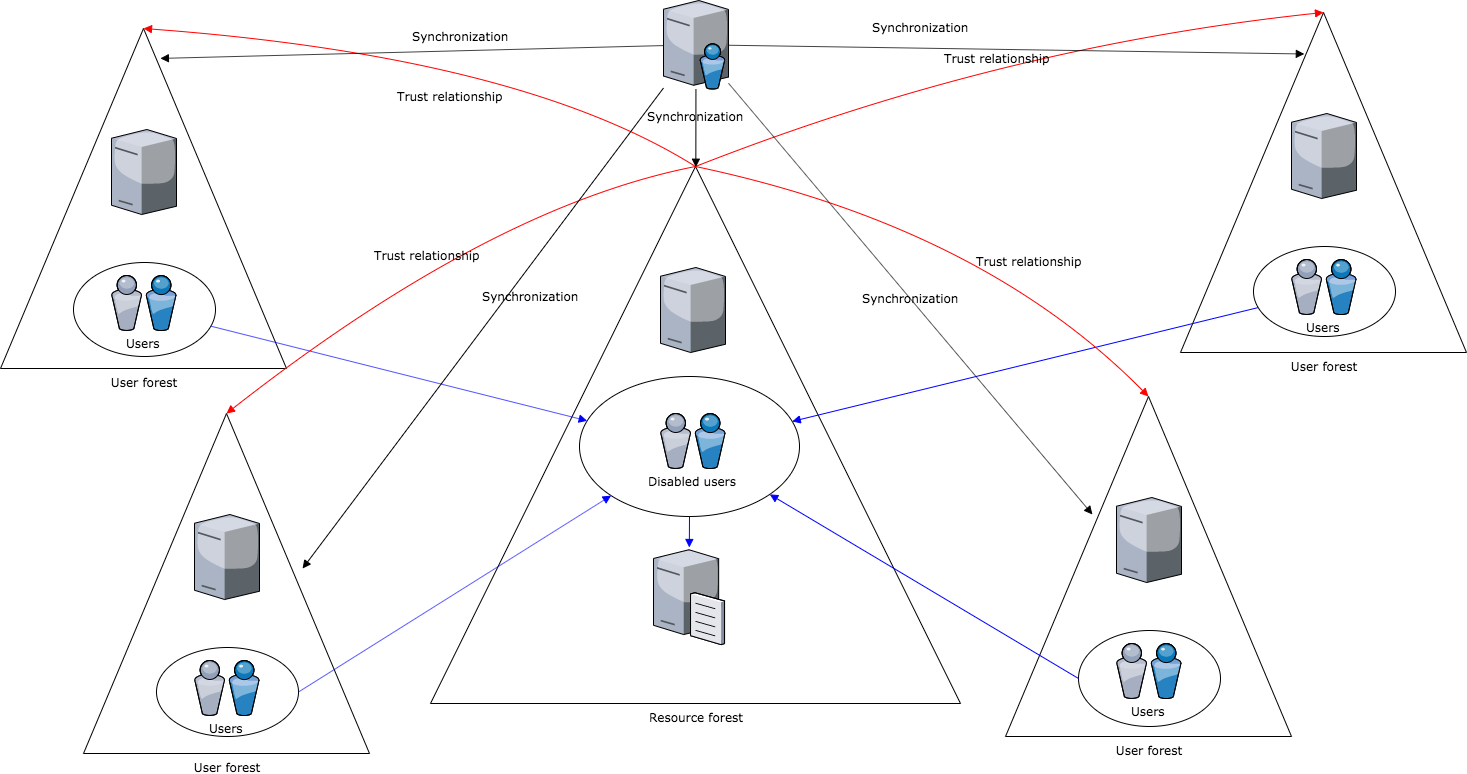

The diagram above was exported from draw.io. Its source (the exported page's mxGraphModel, read from the mxfile embedded in the PNG):
<mxGraphModel dx="932" dy="487" grid="1" gridSize="10" guides="1" tooltips="1" connect="1" arrows="1" fold="1" page="1" pageScale="1" pageWidth="1100" pageHeight="850" background="#ffffff" math="0" shadow="0">
  <root>
    <mxCell id="0" />
    <mxCell id="1" parent="0" />
    <mxCell id="7d933b09d9755ecc-14" value="Resource forest" style="triangle;whiteSpace=wrap;html=1;rounded=0;shadow=0;comic=0;strokeWidth=1;fontFamily=Verdana;direction=north;labelPosition=center;verticalLabelPosition=bottom;align=center;verticalAlign=top;" parent="1" vertex="1">
      <mxGeometry x="830" y="230" width="530" height="537" as="geometry" />
    </mxCell>
    <mxCell id="7d933b09d9755ecc-12" value="User forest" style="triangle;whiteSpace=wrap;html=1;rounded=0;shadow=0;comic=0;strokeWidth=1;fontFamily=Verdana;direction=north;labelPosition=center;verticalLabelPosition=bottom;align=center;verticalAlign=top;" parent="1" vertex="1">
      <mxGeometry x="400" y="92" width="286" height="340" as="geometry" />
    </mxCell>
    <mxCell id="7d933b09d9755ecc-13" value="" style="ellipse;whiteSpace=wrap;html=1;rounded=0;shadow=0;comic=0;strokeWidth=1;fontFamily=Verdana;" parent="1" vertex="1">
      <mxGeometry x="473" y="326" width="142" height="94" as="geometry" />
    </mxCell>
    <mxCell id="7d933b09d9755ecc-4" value="" style="verticalLabelPosition=bottom;aspect=fixed;html=1;verticalAlign=top;strokeColor=none;shape=mxgraph.citrix.directory_server;rounded=0;shadow=0;comic=0;fontFamily=Verdana;" parent="1" vertex="1">
      <mxGeometry x="1063" y="64" width="65" height="88.5" as="geometry" />
    </mxCell>
    <mxCell id="7d933b09d9755ecc-5" value="" style="verticalLabelPosition=bottom;aspect=fixed;html=1;verticalAlign=top;strokeColor=none;shape=mxgraph.citrix.file_server;rounded=0;shadow=0;comic=0;fontFamily=Verdana;" parent="1" vertex="1">
      <mxGeometry x="1053" y="611" width="71" height="97" as="geometry" />
    </mxCell>
    <mxCell id="7d933b09d9755ecc-6" value="Users" style="verticalLabelPosition=bottom;aspect=fixed;html=1;verticalAlign=top;strokeColor=none;shape=mxgraph.citrix.users;rounded=0;shadow=0;comic=0;fontFamily=Verdana;" parent="1" vertex="1">
      <mxGeometry x="511" y="339" width="64.5" height="55" as="geometry" />
    </mxCell>
    <mxCell id="7d933b09d9755ecc-9" value="" style="verticalLabelPosition=bottom;aspect=fixed;html=1;verticalAlign=top;strokeColor=none;shape=mxgraph.citrix.tower_server;rounded=0;shadow=0;comic=0;fontFamily=Verdana;" parent="1" vertex="1">
      <mxGeometry x="511" y="193" width="65" height="85" as="geometry" />
    </mxCell>
    <mxCell id="7d933b09d9755ecc-15" value="" style="ellipse;whiteSpace=wrap;html=1;rounded=0;shadow=0;comic=0;strokeWidth=1;fontFamily=Verdana;" parent="1" vertex="1">
      <mxGeometry x="979" y="440" width="220" height="140" as="geometry" />
    </mxCell>
    <mxCell id="7d933b09d9755ecc-16" value="Disabled users" style="verticalLabelPosition=bottom;aspect=fixed;html=1;verticalAlign=top;strokeColor=none;shape=mxgraph.citrix.users;rounded=0;shadow=0;comic=0;fontFamily=Verdana;" parent="1" vertex="1">
      <mxGeometry x="1060" y="477" width="64.5" height="55" as="geometry" />
    </mxCell>
    <mxCell id="7d933b09d9755ecc-17" value="" style="verticalLabelPosition=bottom;aspect=fixed;html=1;verticalAlign=top;strokeColor=none;shape=mxgraph.citrix.tower_server;rounded=0;shadow=0;comic=0;fontFamily=Verdana;" parent="1" vertex="1">
      <mxGeometry x="1060" y="331" width="65" height="85" as="geometry" />
    </mxCell>
    <mxCell id="7d933b09d9755ecc-18" value="User forest" style="triangle;whiteSpace=wrap;html=1;rounded=0;shadow=0;comic=0;strokeWidth=1;fontFamily=Verdana;direction=north;labelPosition=center;verticalLabelPosition=bottom;align=center;verticalAlign=top;" parent="1" vertex="1">
      <mxGeometry x="1580" y="76" width="286" height="340" as="geometry" />
    </mxCell>
    <mxCell id="7d933b09d9755ecc-19" value="" style="ellipse;whiteSpace=wrap;html=1;rounded=0;shadow=0;comic=0;strokeWidth=1;fontFamily=Verdana;" parent="1" vertex="1">
      <mxGeometry x="1653" y="310" width="142" height="90" as="geometry" />
    </mxCell>
    <mxCell id="7d933b09d9755ecc-20" value="Users" style="verticalLabelPosition=bottom;aspect=fixed;html=1;verticalAlign=top;strokeColor=none;shape=mxgraph.citrix.users;rounded=0;shadow=0;comic=0;fontFamily=Verdana;" parent="1" vertex="1">
      <mxGeometry x="1691" y="323" width="64.5" height="55" as="geometry" />
    </mxCell>
    <mxCell id="7d933b09d9755ecc-21" value="" style="verticalLabelPosition=bottom;aspect=fixed;html=1;verticalAlign=top;strokeColor=none;shape=mxgraph.citrix.tower_server;rounded=0;shadow=0;comic=0;fontFamily=Verdana;" parent="1" vertex="1">
      <mxGeometry x="1691" y="177" width="65" height="85" as="geometry" />
    </mxCell>
    <mxCell id="7d933b09d9755ecc-22" style="rounded=0;html=1;labelBackgroundColor=none;startArrow=none;startFill=0;endArrow=block;endFill=1;strokeColor=#0000FF;strokeWidth=1;fontFamily=Verdana;fontSize=12;fontColor=#000000;" parent="1" source="7d933b09d9755ecc-19" target="7d933b09d9755ecc-15" edge="1">
      <mxGeometry relative="1" as="geometry" />
    </mxCell>
    <mxCell id="7d933b09d9755ecc-23" style="rounded=0;html=1;labelBackgroundColor=none;startArrow=none;startFill=0;endArrow=block;endFill=1;strokeColor=#0000FF;strokeWidth=1;fontFamily=Verdana;fontSize=12;fontColor=#000000;" parent="1" source="7d933b09d9755ecc-13" target="7d933b09d9755ecc-15" edge="1">
      <mxGeometry relative="1" as="geometry" />
    </mxCell>
    <mxCell id="7d933b09d9755ecc-24" style="edgeStyle=none;rounded=0;html=1;exitX=0.5;exitY=1;labelBackgroundColor=none;startArrow=none;startFill=0;endArrow=block;endFill=1;strokeColor=#0000FF;strokeWidth=1;fontFamily=Verdana;fontSize=12;fontColor=#000000;" parent="1" source="7d933b09d9755ecc-15" target="7d933b09d9755ecc-5" edge="1">
      <mxGeometry relative="1" as="geometry" />
    </mxCell>
    <mxCell id="7d933b09d9755ecc-25" value="Trust relationship" style="html=1;labelBackgroundColor=none;startArrow=none;startFill=0;endArrow=block;endFill=1;strokeColor=#FF0000;strokeWidth=1;fontFamily=Verdana;fontSize=12;fontColor=#000000;entryX=1;entryY=0.5;curved=1;" parent="1" target="7d933b09d9755ecc-18" edge="1">
      <mxGeometry x="-0.0165" y="-10" relative="1" as="geometry">
        <mxPoint x="1095" y="230" as="sourcePoint" />
        <mxPoint x="1530" y="240" as="targetPoint" />
        <Array as="points">
          <mxPoint x="1400" y="110" />
        </Array>
        <mxPoint as="offset" />
      </mxGeometry>
    </mxCell>
    <mxCell id="7d933b09d9755ecc-26" value="Trust relationship" style="html=1;entryX=1;entryY=0.5;labelBackgroundColor=none;startArrow=none;startFill=0;endArrow=block;endFill=1;strokeColor=#FF0000;strokeWidth=1;fontFamily=Verdana;fontSize=12;fontColor=#000000;curved=1;" parent="1" target="7d933b09d9755ecc-12" edge="1">
      <mxGeometry x="-0.0644" y="45" relative="1" as="geometry">
        <mxPoint x="1095" y="230" as="sourcePoint" />
        <Array as="points">
          <mxPoint x="920" y="120" />
        </Array>
        <mxPoint as="offset" />
      </mxGeometry>
    </mxCell>
    <mxCell id="7d933b09d9755ecc-27" value="Synchronization" style="rounded=0;html=1;entryX=0.878;entryY=0.433;entryPerimeter=0;labelBackgroundColor=none;startArrow=none;startFill=0;endArrow=block;endFill=1;strokeColor=#000000;strokeWidth=1;fontFamily=Verdana;fontSize=12;fontColor=#000000;" parent="1" source="7d933b09d9755ecc-4" target="7d933b09d9755ecc-18" edge="1">
      <mxGeometry x="-0.3348" y="21" relative="1" as="geometry">
        <mxPoint as="offset" />
      </mxGeometry>
    </mxCell>
    <mxCell id="7d933b09d9755ecc-28" value="Synchronization" style="edgeStyle=none;rounded=0;html=1;labelBackgroundColor=none;startArrow=none;startFill=0;endArrow=block;endFill=1;strokeColor=#000000;strokeWidth=1;fontFamily=Verdana;fontSize=12;fontColor=#000000;" parent="1" source="7d933b09d9755ecc-4" target="7d933b09d9755ecc-14" edge="1">
      <mxGeometry x="-0.2966" relative="1" as="geometry">
        <mxPoint as="offset" />
      </mxGeometry>
    </mxCell>
    <mxCell id="7d933b09d9755ecc-29" value="Synchronization" style="edgeStyle=none;rounded=0;html=1;entryX=0.912;entryY=0.559;entryPerimeter=0;labelBackgroundColor=none;startArrow=none;startFill=0;endArrow=block;endFill=1;strokeColor=#000000;strokeWidth=1;fontFamily=Verdana;fontSize=12;fontColor=#000000;" parent="1" source="7d933b09d9755ecc-4" target="7d933b09d9755ecc-12" edge="1">
      <mxGeometry x="-0.1948" y="-14" relative="1" as="geometry">
        <mxPoint as="offset" />
      </mxGeometry>
    </mxCell>
    <mxCell id="7d933b09d9755ecc-31" value="User forest" style="triangle;whiteSpace=wrap;html=1;rounded=0;shadow=0;comic=0;strokeWidth=1;fontFamily=Verdana;direction=north;labelPosition=center;verticalLabelPosition=bottom;align=center;verticalAlign=top;" parent="1" vertex="1">
      <mxGeometry x="483" y="477" width="286" height="340" as="geometry" />
    </mxCell>
    <mxCell id="7d933b09d9755ecc-32" value="" style="ellipse;whiteSpace=wrap;html=1;rounded=0;shadow=0;comic=0;strokeWidth=1;fontFamily=Verdana;" parent="1" vertex="1">
      <mxGeometry x="556" y="711" width="142" height="89" as="geometry" />
    </mxCell>
    <mxCell id="7d933b09d9755ecc-33" value="Users" style="verticalLabelPosition=bottom;aspect=fixed;html=1;verticalAlign=top;strokeColor=none;shape=mxgraph.citrix.users;rounded=0;shadow=0;comic=0;fontFamily=Verdana;" parent="1" vertex="1">
      <mxGeometry x="594" y="724" width="64.5" height="55" as="geometry" />
    </mxCell>
    <mxCell id="7d933b09d9755ecc-34" value="" style="verticalLabelPosition=bottom;aspect=fixed;html=1;verticalAlign=top;strokeColor=none;shape=mxgraph.citrix.tower_server;rounded=0;shadow=0;comic=0;fontFamily=Verdana;" parent="1" vertex="1">
      <mxGeometry x="594" y="578" width="65" height="85" as="geometry" />
    </mxCell>
    <mxCell id="7d933b09d9755ecc-35" value="User forest" style="triangle;whiteSpace=wrap;html=1;rounded=0;shadow=0;comic=0;strokeWidth=1;fontFamily=Verdana;direction=north;labelPosition=center;verticalLabelPosition=bottom;align=center;verticalAlign=top;" parent="1" vertex="1">
      <mxGeometry x="1405" y="460" width="286" height="340" as="geometry" />
    </mxCell>
    <mxCell id="7d933b09d9755ecc-36" value="" style="ellipse;whiteSpace=wrap;html=1;rounded=0;shadow=0;comic=0;strokeWidth=1;fontFamily=Verdana;" parent="1" vertex="1">
      <mxGeometry x="1478" y="694" width="142" height="96" as="geometry" />
    </mxCell>
    <mxCell id="7d933b09d9755ecc-37" value="Users" style="verticalLabelPosition=bottom;aspect=fixed;html=1;verticalAlign=top;strokeColor=none;shape=mxgraph.citrix.users;rounded=0;shadow=0;comic=0;fontFamily=Verdana;" parent="1" vertex="1">
      <mxGeometry x="1516" y="707" width="64.5" height="55" as="geometry" />
    </mxCell>
    <mxCell id="7d933b09d9755ecc-38" value="" style="verticalLabelPosition=bottom;aspect=fixed;html=1;verticalAlign=top;strokeColor=none;shape=mxgraph.citrix.tower_server;rounded=0;shadow=0;comic=0;fontFamily=Verdana;" parent="1" vertex="1">
      <mxGeometry x="1516" y="561" width="65" height="85" as="geometry" />
    </mxCell>
    <mxCell id="7d933b09d9755ecc-39" style="edgeStyle=none;rounded=0;html=1;exitX=1;exitY=0.5;labelBackgroundColor=none;startFill=0;endArrow=block;endFill=1;strokeColor=#0000FF;strokeWidth=1;fontFamily=Verdana;fontSize=12;" parent="1" source="7d933b09d9755ecc-32" target="7d933b09d9755ecc-15" edge="1">
      <mxGeometry relative="1" as="geometry" />
    </mxCell>
    <mxCell id="7d933b09d9755ecc-40" style="edgeStyle=none;rounded=0;html=1;exitX=0;exitY=0.5;labelBackgroundColor=none;startFill=0;endArrow=block;endFill=1;strokeColor=#0000FF;strokeWidth=1;fontFamily=Verdana;fontSize=12;" parent="1" source="7d933b09d9755ecc-36" target="7d933b09d9755ecc-15" edge="1">
      <mxGeometry relative="1" as="geometry" />
    </mxCell>
    <mxCell id="7d933b09d9755ecc-41" value="Trust relationship" style="html=1;exitX=1;exitY=0.5;labelBackgroundColor=none;startFill=0;endArrow=block;endFill=1;strokeColor=#FF0000;strokeWidth=1;fontFamily=Verdana;fontSize=12;entryX=1;entryY=0.5;curved=1;" parent="1" source="7d933b09d9755ecc-14" target="7d933b09d9755ecc-31" edge="1">
      <mxGeometry x="0.0622" relative="1" as="geometry">
        <mxPoint x="660" y="490" as="targetPoint" />
        <Array as="points">
          <mxPoint x="890" y="270" />
        </Array>
        <mxPoint as="offset" />
      </mxGeometry>
    </mxCell>
    <mxCell id="7d933b09d9755ecc-42" value="Trust relationship" style="html=1;exitX=1;exitY=0.5;entryX=1;entryY=0.5;labelBackgroundColor=none;startFill=0;endArrow=block;endFill=1;strokeColor=#FF0000;strokeWidth=1;fontFamily=Verdana;fontSize=12;curved=1;" parent="1" source="7d933b09d9755ecc-14" target="7d933b09d9755ecc-35" edge="1">
      <mxGeometry x="0.3227" y="10" relative="1" as="geometry">
        <Array as="points">
          <mxPoint x="1380" y="290" />
        </Array>
        <mxPoint as="offset" />
      </mxGeometry>
    </mxCell>
    <mxCell id="7d933b09d9755ecc-43" value="Synchronization" style="edgeStyle=none;rounded=0;html=1;entryX=0.653;entryY=0.304;entryPerimeter=0;labelBackgroundColor=none;startFill=0;endArrow=block;endFill=1;strokeWidth=1;fontFamily=Verdana;fontSize=12;" parent="1" source="7d933b09d9755ecc-4" target="7d933b09d9755ecc-35" edge="1">
      <mxGeometry relative="1" as="geometry" />
    </mxCell>
    <mxCell id="7d933b09d9755ecc-44" value="Synchronization" style="edgeStyle=none;rounded=0;html=1;entryX=0.544;entryY=0.766;entryPerimeter=0;labelBackgroundColor=none;startFill=0;endArrow=block;endFill=1;strokeWidth=1;fontFamily=Verdana;fontSize=12;" parent="1" source="7d933b09d9755ecc-4" target="7d933b09d9755ecc-31" edge="1">
      <mxGeometry x="-0.1797" y="19" relative="1" as="geometry">
        <mxPoint as="offset" />
      </mxGeometry>
    </mxCell>
  </root>
</mxGraphModel>